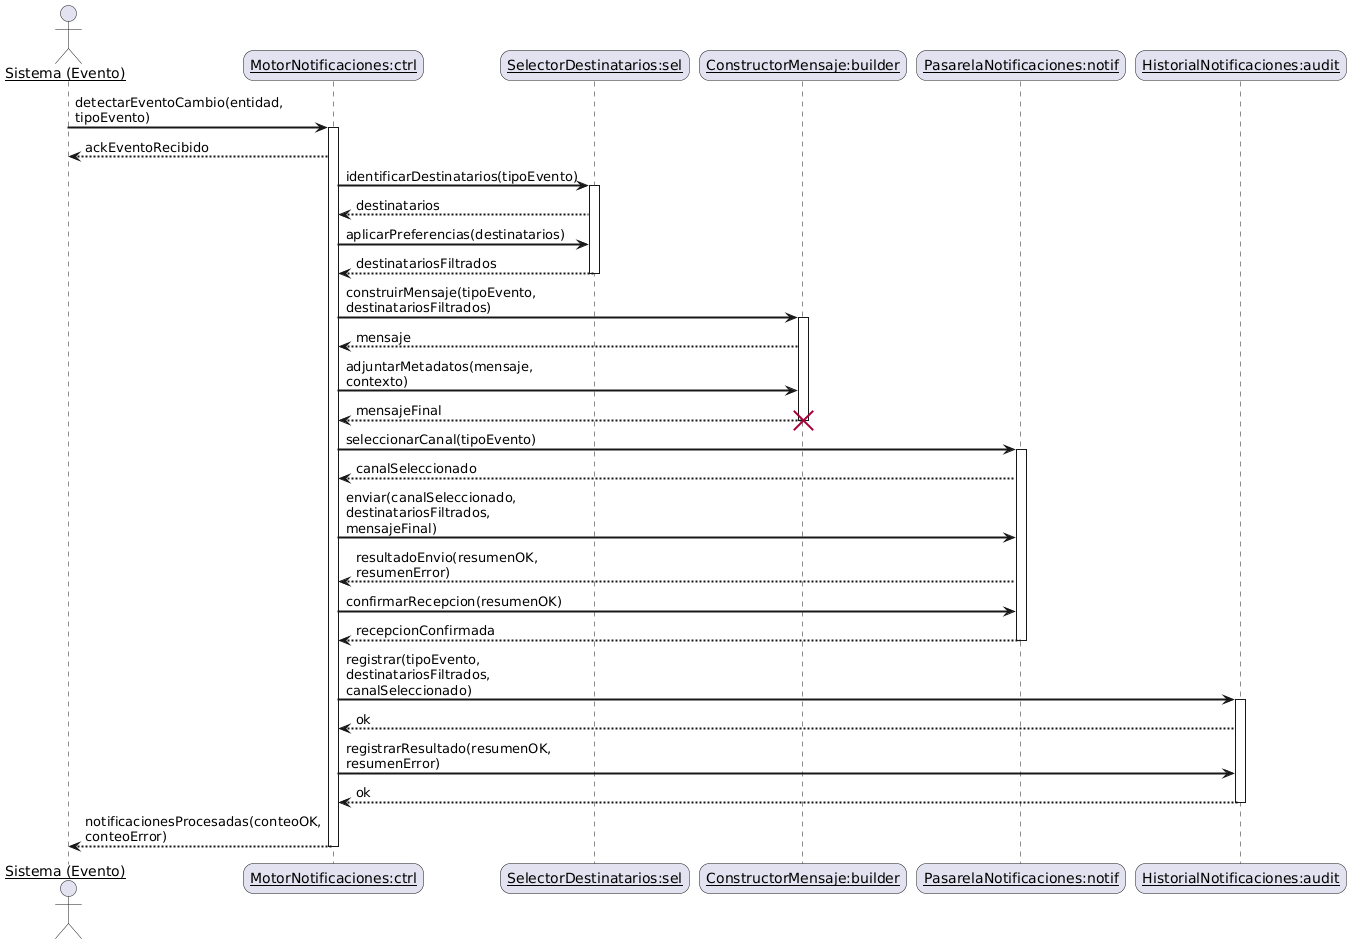

The diagram above was rendered by PlantUML. Its source (embedded in the PNG):
@startuml
skinparam sequenceArrowThickness 2
skinparam roundcorner 20
skinparam maxmessagesize 60
skinparam sequenceParticipant underline

' Actor que dispara el proceso automático (scheduler / evento de dominio)
actor "Sistema (Evento)" as sys
participant "MotorNotificaciones:ctrl" as ctrl
participant "SelectorDestinatarios:sel" as sel
participant "ConstructorMensaje:builder" as builder
participant "PasarelaNotificaciones:notif" as notif
participant "HistorialNotificaciones:audit" as audit

' --- Disparo del evento automático ---
sys -> ctrl: detectarEventoCambio(entidad, tipoEvento)
activate ctrl
ctrl --> sys: ackEventoRecibido

' --- Identificar destinatarios ---
ctrl -> sel: identificarDestinatarios(tipoEvento)
activate sel
sel --> ctrl: destinatarios
ctrl -> sel: aplicarPreferencias(destinatarios)
sel --> ctrl: destinatariosFiltrados
deactivate sel

' --- Construir mensaje (objeto temporal) ---
ctrl -> builder: construirMensaje(tipoEvento, destinatariosFiltrados)
activate builder
builder --> ctrl: mensaje
ctrl -> builder: adjuntarMetadatos(mensaje, contexto)
builder --> ctrl: mensajeFinal
destroy builder

' --- Envío por pasarela (lineal) ---
ctrl -> notif: seleccionarCanal(tipoEvento)
activate notif
notif --> ctrl: canalSeleccionado

ctrl -> notif: enviar(canalSeleccionado, destinatariosFiltrados, mensajeFinal)
notif --> ctrl: resultadoEnvio(resumenOK, resumenError)

' (tercera interacción para notif, cumpliendo la regla 3+)
ctrl -> notif: confirmarRecepcion(resumenOK)
notif --> ctrl: recepcionConfirmada
deactivate notif

' --- Registrar historial ---
ctrl -> audit: registrar(tipoEvento, destinatariosFiltrados, canalSeleccionado)
activate audit
audit --> ctrl: ok
ctrl -> audit: registrarResultado(resumenOK, resumenError)
audit --> ctrl: ok
deactivate audit

' --- Cierre del proceso ---
ctrl --> sys: notificacionesProcesadas(conteoOK, conteoError)
deactivate ctrl
@enduml